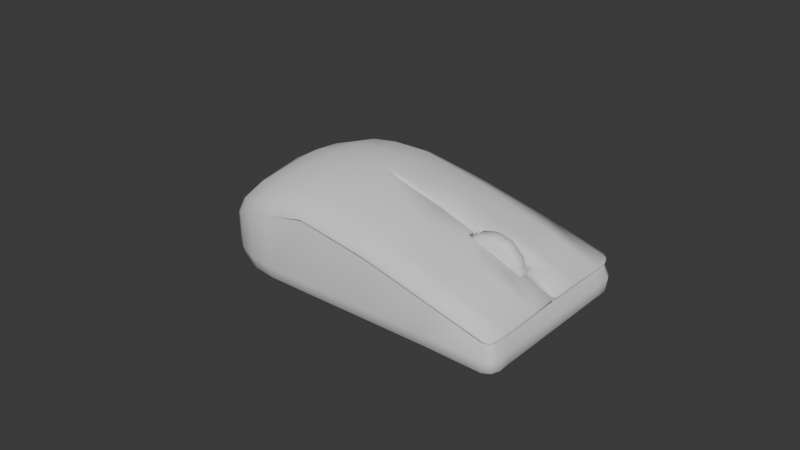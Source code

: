 # Source: Mouse.blend  (saved by Blender 4.5.90; exported with 4.5.12 LTS)
import bpy
from mathutils import Matrix  # noqa: F401  (used for matrix-valued properties, if any)

bpy.ops.wm.read_factory_settings(use_empty=True)
scene = bpy.context.scene
scene.name = 'Scene'

# ---- collections
col_collection = bpy.data.collections.new('Collection'); scene.collection.children.link(col_collection)

# ---- world
world_world = bpy.data.worlds.new('World'); scene.world = world_world
world_world.use_nodes = True; world_world.node_tree.nodes.clear()
_N = world_world.node_tree.nodes; _L = world_world.node_tree.links
n0 = _N.new('ShaderNodeOutputWorld'); n0.name = 'World Output'; n0.location = (200, 100)
n1 = _N.new('ShaderNodeBackground'); n1.name = 'Background'; n1.location = (-200, 100)
n1.inputs[0].default_value = (0.05088, 0.05088, 0.05088, 1.0)
_L.new(n1.outputs[0], n0.inputs[0])
n0.is_active_output = True
world_world.color = (0.05088, 0.05088, 0.05088)
world_world.sun_shadow_jitter_overblur = 0.0

# ---- meshes
me_cube = bpy.data.meshes.new('Cube')
me_cube.from_pydata([(-0.0415, 0.0, 0.009913), (-0.04827, 0.0, 0.004521), (-0.03309, 0.0, 0.015), (-0.02453, 0.0, 0.01705), (-0.01643, 0.0, 0.0175), (-0.04828, 0.008044, 0.002797), (-0.04315, 0.01336, 0.006514), (-0.03701, 0.01979, 0.009886), (-0.03374, 0.009207, 0.01377), (-0.02862, 0.0212, 0.01289), (-0.02509, 0.009294, 0.01641), (-0.02078, 0.0221, 0.01376), (-0.01651, 0.009791, 0.01698), (-0.025, 0.0, -0.0175), (-0.025, 0.02248, -0.0175), (-0.025, 0.009401, -0.0175), (-0.01253, 0.0, -0.0175), (-0.01253, 0.009409, -0.0175), (-0.01253, 0.02249, -0.0175), (-0.005366, 0.009832, 0.01647), (-0.00897, 0.02205, 0.01384), (0.01502, 0.009905, 0.01127), (0.01263, 0.02195, 0.009329), (0.01027, 0.0, -0.0175), (0.01027, 0.009424, -0.0175), (0.01027, 0.02249, -0.0175), (0.03501, 0.009977, 0.003846), (0.03382, 0.02185, 0.002803), (0.03264, 0.0, -0.0175), (0.03264, 0.009438, -0.0175), (0.03264, 0.02249, -0.0175), (0.0475, 0.0, -0.0175), (0.05397, 0.0, -0.01), (0.05125, 0.0, -0.0165), (0.054, 0.0, -0.01375), (-0.055, 0.0, -0.01), (-0.04744, 0.0, -0.0175), (-0.05399, 0.0, -0.01375), (-0.05122, 0.0, -0.0165), (-0.025, 0.03, -0.01), (-0.025, 0.02899, -0.01375), (-0.025, 0.02624, -0.0165), (-0.04667, 0.005807, -0.0175), (-0.05398, 0.007765, -0.01), (-0.05032, 0.006786, -0.0165), (-0.053, 0.007502, -0.01375), (-0.04443, 0.01122, -0.0175), (-0.05098, 0.015, -0.01), (-0.04771, 0.01311, -0.0165), (-0.0501, 0.01449, -0.01375), (-0.04086, 0.01586, -0.0175), (-0.04621, 0.02121, -0.01), (-0.04354, 0.01854, -0.0165), (-0.0455, 0.0205, -0.01375), (-0.03622, 0.01943, -0.0175), (-0.04, 0.02598, -0.01), (-0.03811, 0.02271, -0.0165), (-0.03949, 0.0251, -0.01375), (-0.03064, 0.02174, -0.0175), (-0.03276, 0.02898, -0.01), (-0.0317, 0.02536, -0.0165), (-0.03248, 0.02801, -0.01375), (0.0475, 0.009448, -0.0175), (0.05397, 0.009824, -0.01), (0.05125, 0.0095, -0.0165), (0.054, 0.009638, -0.01375), (0.05397, 0.02188, -0.01), (0.054, 0.02203, -0.01375), (0.05127, 0.02239, -0.01642), (-0.01253, 0.03, -0.01), (-0.01253, 0.02899, -0.01375), (-0.01253, 0.02624, -0.0165), (0.01027, 0.03, -0.01), (0.01027, 0.02899, -0.01375), (0.01027, 0.02624, -0.0165), (0.03264, 0.03, -0.01), (0.03264, 0.02899, -0.01375), (0.03264, 0.02625, -0.0165), (0.0472, 0.02202, -0.01724), (0.05171, 0.03015, -0.01005), (0.05431, 0.02684, -0.01), (0.05339, 0.02894, -0.00993), (0.04794, 0.02641, -0.01683), (0.05041, 0.02541, -0.0165), (0.05087, 0.02918, -0.01389), (0.05416, 0.02586, -0.01375), (0.05317, 0.02817, -0.01375), (-0.0239, 0.02819, 0.01042), (-0.02453, 0.02997, 0.00673), (-0.05355, 0.0, -0.004171), (-0.055, 0.0, -0.009189), (-0.03276, 0.02898, 0.004736), (-0.03173, 0.02703, 0.008732), (-0.04, 0.02598, 0.00152), (-0.03914, 0.0242, 0.005801), (-0.04621, 0.02121, -0.001873), (-0.04545, 0.01926, 0.002198), (-0.05098, 0.015, -0.005999), (-0.05028, 0.01319, -0.001763), (-0.05398, 0.007765, -0.009193), (-0.05251, 0.007836, -0.004159), (0.05321, 0.02167, -0.005354), (0.05319, 0.02177, -0.004495), (0.05326, 0.01001, -0.005057), (0.05338, 0.01004, -0.004103), (-0.01157, 0.02877, 0.01049), (-0.012, 0.02917, 0.009228), (0.01095, 0.02891, 0.006646), (0.0106, 0.02907, 0.005316), (0.03299, 0.02939, 0.001056), (0.03281, 0.02943, -1.564e-05), (0.05314, 0.02627, -0.004536), (0.05309, 0.02633, -0.005325), (0.05092, 0.02933, -0.00386), (0.05084, 0.02937, -0.00465), (0.05244, 0.02825, -0.004351), (0.05243, 0.02827, -0.005228), (0.04315, 0.0005, -0.004413), (0.03376, 0.002895, -0.0005097), (0.02408, 0.0005, 0.003595), (0.02408, 0.002895, 0.003543), (0.04314, 0.002895, -0.004649), (0.03378, 0.0005, -0.0004585), (0.01399, 0.0006281, 0.007887), (-0.005299, 0.0002983, 0.01688), (0.01399, -6.663e-05, 0.007887), (0.02408, 0.0002009, 0.003595), (0.03378, -0.0002788, -0.0004585), (0.04315, 7.909e-06, -0.004413), (0.05211, 0.0002769, -0.004888), (0.01058, 0.02803, 0.005448), (0.05191, 0.009977, -0.005065), (0.03279, 0.02863, -0.0002034), (0.05239, 0.0218, -0.005382), (0.05065, 0.02822, -0.004727), (0.05186, 0.02761, -0.005125), (-0.01204, 0.02825, 0.009197), (0.05222, 0.02614, -0.005201), (-0.002784, 0.0005167, 0.01571), (-0.005302, 0.0009496, 0.01686), (-0.005748, 0.0004798, 0.0169), (-0.005299, 0.0003483, 0.01688), (0.01492, 0.0005167, 0.01071), (0.01506, 0.0009498, 0.01112), (0.05295, 0.0005, -0.004431), (0.0533, 0.0009499, -0.004883), (0.05339, 0.00095, -0.003938), (0.05297, 0.0005, -0.004247), (0.04415, 0.00095, 1.633e-06), (0.0437, 0.0005, -0.0002979), (0.03502, 0.002895, 0.003116), (0.03502, 0.003225, 0.004056), (0.02668, 0.0005, 0.006498), (0.02615, 0.0009499, 0.00715), (0.02614, 0.003214, 0.007322), (0.02667, 0.002895, 0.006445), (0.04414, 0.003225, 0.000373), (0.0437, 0.002895, -0.0002945), (0.05216, 0.00065, -0.004876), (0.05211, 0.0003267, -0.00489), (0.05226, 0.0004588, -0.005319)], [], [(3, 10, 8, 2), (2, 8, 6, 0), (4, 12, 10, 3), (0, 6, 5, 1), (9, 7, 8, 10), (9, 10, 12, 11), (7, 6, 8), (17, 15, 14, 18), (20, 11, 12, 19), (22, 20, 19, 21), (24, 17, 18, 25), (13, 15, 17, 16), (29, 24, 25, 30), (27, 22, 21, 26), (16, 17, 24, 23), (23, 24, 29, 28), (14, 58, 60, 41), (41, 60, 61, 40), (40, 61, 59, 39), (58, 54, 56, 60), (60, 56, 57, 61), (61, 57, 55, 59), (54, 50, 52, 56), (56, 52, 53, 57), (57, 53, 51, 55), (50, 46, 48, 52), (52, 48, 49, 53), (53, 49, 47, 51), (46, 42, 44, 48), (48, 44, 45, 49), (49, 45, 43, 47), (42, 36, 38, 44), (44, 38, 37, 45), (45, 37, 35, 43), (18, 14, 41, 71), (71, 41, 40, 70), (70, 40, 39, 69), (31, 62, 64, 33), (33, 64, 65, 34), (34, 65, 63, 32), (64, 68, 67, 65), (65, 67, 66, 63), (25, 18, 71, 74), (74, 71, 70, 73), (73, 70, 69, 72), (30, 25, 74, 77), (77, 74, 73, 76), (76, 73, 72, 75), (28, 29, 62, 31), (54, 58, 14, 15, 13, 36, 42, 46, 50), (78, 82, 83), (78, 83, 68), (82, 84, 86, 83), (83, 86, 85, 68), (84, 79, 81, 86), (86, 81, 80, 85), (78, 30, 77, 82), (62, 29, 30, 78), (62, 78, 68, 64), (84, 76, 75, 79), (67, 85, 80, 66), (68, 85, 67), (82, 77, 76, 84), (92, 87, 88, 91), (94, 92, 91, 93), (96, 94, 93, 95), (98, 96, 95, 97), (100, 98, 97, 99), (89, 100, 99, 90), (102, 104, 103, 101), (87, 105, 106, 88), (105, 107, 108, 106), (107, 109, 110, 108), (115, 111, 112, 116), (113, 115, 116, 114), (109, 113, 114, 110), (101, 112, 111, 102), (88, 39, 59, 91), (92, 9, 11, 87), (105, 87, 11, 20), (39, 88, 136, 69), (99, 43, 35, 90), (1, 5, 100, 89), (94, 7, 9, 92), (91, 59, 55, 93), (96, 6, 7, 94), (93, 55, 51, 95), (98, 5, 6, 96), (95, 51, 47, 97), (100, 5, 98), (97, 47, 43, 99), (66, 133, 131, 63), (102, 27, 26, 104), (80, 137, 133, 66), (111, 115, 113, 109, 27, 102), (107, 105, 20, 22), (69, 136, 130, 72), (109, 107, 22, 27), (72, 130, 132, 75), (75, 132, 134, 79), (112, 137, 135, 116), (116, 135, 134, 114), (117, 121, 118, 122), (120, 119, 122, 118), (127, 128, 117, 122), (126, 127, 122, 119), (126, 119, 123, 125), (130, 136, 106, 108), (132, 130, 108, 110), (136, 88, 106), (134, 132, 110, 114), (135, 137, 80, 81), (131, 133, 101, 103), (134, 135, 81, 79), (133, 137, 112, 101), (138, 139, 140, 141), (160, 158, 159), (138, 142, 143, 139), (147, 144, 145, 146), (149, 147, 146, 148), (142, 152, 153, 143), (151, 154, 155, 150), (154, 153, 152, 155), (148, 156, 157, 149), (156, 151, 150, 157), (144, 158, 145), (141, 140, 4, 124), (19, 12, 4, 140, 139), (21, 19, 139, 143), (142, 138, 123), (123, 138, 141, 124, 125), (154, 21, 143, 153), (152, 142, 123, 119), (144, 147, 158), (104, 146, 145, 103), (145, 158, 131, 103), (156, 148, 146, 104), (147, 149, 117, 158), (149, 157, 121, 117), (104, 26, 151, 156), (157, 150, 118, 121), (26, 21, 154, 151), (150, 155, 120, 118), (155, 152, 119, 120), (129, 159, 158, 117, 128), (32, 160, 159, 129), (63, 131, 158, 160, 32)])
me_cube.polygons.foreach_set('use_smooth', [True] * 147)
_k = set([(88, 106), (88, 136), (101, 103), (101, 112), (103, 145), (106, 108), (108, 110), (110, 114), (112, 116), (114, 116), (117, 121), (117, 158), (118, 120), (118, 121), (119, 120), (119, 123), (123, 138), (130, 132), (130, 136), (131, 133), (131, 158), (132, 134), (133, 137), (134, 135), (135, 137), (145, 158), (158, 159)])
me_cube.attributes.new('sharp_edge', 'BOOLEAN', 'EDGE').data.foreach_set('value', [ (min(e.vertices), max(e.vertices)) in _k for e in me_cube.edges])
_uv = me_cube.uv_layers.new(name='UVMap')
_uv.uv.foreach_set('vector', [0.255, 0.09403, 0.1736, 0.09086, 0.1706, 0.02521, 0.2517, 0.02758, 0.7568, 0.5674, 0.8352, 0.5674, 0.8662, 0.6395, 0.751, 0.6246, 0.257, 0.1606, 0.1715, 0.1612, 0.1736, 0.09086, 0.255, 0.09403, 0.751, 0.6246, 0.8662, 0.6395, 0.8188, 0.6863, 0.7483, 0.6817, 0.06682, 0.07009, 0.07514, 0.007571, 0.1706, 0.02521, 0.1736, 0.09086, 0.06682, 0.07009, 0.1736, 0.09086, 0.1715, 0.1612, 0.06124, 0.1335, 0.9252, 0.5925, 0.8662, 0.6395, 0.8352, 0.5674, 0.6637, 0.513, 0.6632, 0.6019, 0.5491, 0.6031, 0.5496, 0.5142, 0.06424, 0.232, 0.06124, 0.1335, 0.1715, 0.1612, 0.1731, 0.2556, 0.06639, 0.4239, 0.06424, 0.232, 0.1731, 0.2556, 0.173, 0.439, 0.6645, 0.3503, 0.6637, 0.513, 0.5496, 0.5142, 0.5505, 0.3515, 0.7452, 0.6011, 0.6632, 0.6019, 0.6637, 0.513, 0.7458, 0.5121, 0.6654, 0.1908, 0.6645, 0.3503, 0.5505, 0.3515, 0.5515, 0.192, 0.06699, 0.6173, 0.06639, 0.4239, 0.173, 0.439, 0.1713, 0.6248, 0.7458, 0.5121, 0.6637, 0.513, 0.6645, 0.3503, 0.7468, 0.3494, 0.7468, 0.3494, 0.6645, 0.3503, 0.6654, 0.1908, 0.7477, 0.1899, 0.5491, 0.6031, 0.5553, 0.6433, 0.5235, 0.6462, 0.5161, 0.5984, 0.2573, 0.1881, 0.2571, 0.1293, 0.2808, 0.124, 0.281, 0.1897, 0.281, 0.1897, 0.2808, 0.124, 0.3135, 0.1219, 0.3137, 0.1902, 0.5553, 0.6433, 0.5752, 0.6829, 0.5464, 0.6916, 0.5235, 0.6462, 0.2571, 0.1293, 0.2571, 0.07191, 0.2808, 0.06119, 0.2808, 0.124, 0.2808, 0.124, 0.2808, 0.06119, 0.3134, 0.05717, 0.3135, 0.1219, 0.5752, 0.6829, 0.6062, 0.7157, 0.5825, 0.73, 0.5464, 0.6916, 0.2571, 0.07191, 0.2572, 0.02217, 0.2809, 0.006193, 0.2808, 0.06119, 0.2808, 0.06119, 0.2809, 0.006193, 0.3136, 0.000257, 0.3134, 0.05717, 0.6062, 0.7157, 0.6465, 0.7407, 0.6297, 0.7592, 0.5825, 0.73, 0.9453, 0.8286, 0.8927, 0.8424, 0.8962, 0.8215, 0.9543, 0.8062, 0.9543, 0.8062, 0.8962, 0.8215, 0.8931, 0.7906, 0.9533, 0.7747, 0.6465, 0.7407, 0.6937, 0.7562, 0.6847, 0.7773, 0.6297, 0.7592, 0.8927, 0.8424, 0.8352, 0.8547, 0.8325, 0.8351, 0.8962, 0.8215, 0.8962, 0.8215, 0.8325, 0.8351, 0.8272, 0.8047, 0.8931, 0.7906, 0.6937, 0.7562, 0.7443, 0.7611, 0.7439, 0.7831, 0.6847, 0.7773, 0.8352, 0.8547, 0.7765, 0.8647, 0.7677, 0.8462, 0.8325, 0.8351, 0.8325, 0.8351, 0.7677, 0.8462, 0.7601, 0.8161, 0.8272, 0.8047, 0.5496, 0.5142, 0.5491, 0.6031, 0.5161, 0.5984, 0.5166, 0.5095, 0.2577, 0.2967, 0.2573, 0.1881, 0.281, 0.1897, 0.2815, 0.2982, 0.2815, 0.2982, 0.281, 0.1897, 0.3137, 0.1902, 0.3141, 0.2987, 0.7483, 0.08385, 0.6659, 0.08471, 0.6654, 0.05292, 0.7483, 0.05204, 0.7483, 0.05204, 0.6654, 0.05292, 0.6637, 0.01954, 0.7478, 0.01866, 0.7478, 0.01866, 0.6637, 0.01954, 0.6613, 0.000901, 0.747, -9.817e-09, 0.6654, 0.05292, 0.5529, 0.05355, 0.5556, 0.02068, 0.6637, 0.01954, 0.6637, 0.01954, 0.5556, 0.02068, 0.5561, 0.002007, 0.6613, 0.000901, 0.5505, 0.3515, 0.5496, 0.5142, 0.5166, 0.5095, 0.5175, 0.3468, 0.2586, 0.4953, 0.2577, 0.2967, 0.2815, 0.2982, 0.2823, 0.4968, 0.2823, 0.4968, 0.2815, 0.2982, 0.3141, 0.2987, 0.315, 0.4973, 0.5515, 0.192, 0.5505, 0.3515, 0.5175, 0.3468, 0.5185, 0.1873, 0.2594, 0.69, 0.2586, 0.4953, 0.2823, 0.4968, 0.2832, 0.6916, 0.2832, 0.6916, 0.2823, 0.4968, 0.315, 0.4973, 0.3158, 0.692, 0.7477, 0.1899, 0.6654, 0.1908, 0.6659, 0.08471, 0.7483, 0.08385, 0.5752, 0.6829, 0.5553, 0.6433, 0.5491, 0.6031, 0.6632, 0.6019, 0.7452, 0.6011, 0.7443, 0.7611, 0.6937, 0.7562, 0.6465, 0.7407, 0.6062, 0.7157, 0.5561, 0.0867, 0.5178, 0.07975, 0.5266, 0.06034, 0.5561, 0.0867, 0.5266, 0.06034, 0.5529, 0.05355, 0.5178, 0.07975, 0.4931, 0.04433, 0.502, 0.02711, 0.5266, 0.06034, 0.5266, 0.06034, 0.502, 0.02711, 0.5222, 0.01987, 0.5529, 0.05355, 0.2826, 0.8505, 0.3161, 0.8582, 0.3173, 0.8721, 0.284, 0.8699, 0.502, 0.02711, 0.4944, 0.006448, 0.5128, -6.796e-09, 0.5222, 0.01987, 0.5561, 0.0867, 0.5515, 0.192, 0.5185, 0.1873, 0.5178, 0.07975, 0.6659, 0.08471, 0.6654, 0.1908, 0.5515, 0.192, 0.5561, 0.0867, 0.6659, 0.08471, 0.5561, 0.0867, 0.5529, 0.05355, 0.6654, 0.05292, 0.2826, 0.8505, 0.2832, 0.6916, 0.3158, 0.692, 0.3161, 0.8582, 0.5556, 0.02068, 0.5222, 0.01987, 0.5128, -6.796e-09, 0.5561, 0.002007, 0.5529, 0.05355, 0.5222, 0.01987, 0.5556, 0.02068, 0.2571, 0.8234, 0.2594, 0.69, 0.2832, 0.6916, 0.2826, 0.8505, 0.4771, 0.1292, 0.4921, 0.1981, 0.4597, 0.1937, 0.4421, 0.1215, 0.4515, 0.06313, 0.4771, 0.1292, 0.4421, 0.1215, 0.414, 0.05681, 0.9189, 0.6726, 0.9652, 0.6252, 0.9856, 0.6607, 0.9405, 0.7059, 0.8661, 0.7219, 0.9189, 0.6726, 0.9405, 0.7059, 0.8868, 0.7567, 0.8211, 0.7526, 0.8661, 0.7219, 0.8868, 0.7567, 0.826, 0.7978, 0.7533, 0.7643, 0.8211, 0.7526, 0.826, 0.7978, 0.7588, 0.8092, 0.7984, 0.0907, 0.8865, 0.03879, 0.8896, 0.04359, 0.8013, 0.09392, 0.4921, 0.1981, 0.4931, 0.3058, 0.482, 0.3022, 0.4597, 0.1937, 0.4931, 0.3058, 0.4604, 0.502, 0.4487, 0.4992, 0.482, 0.3022, 0.4604, 0.502, 0.4124, 0.6944, 0.403, 0.6929, 0.4487, 0.4992, 0.7508, 0.1219, 0.7641, 0.11, 0.7659, 0.114, 0.753, 0.1259, 0.3701, 0.8507, 0.366, 0.8633, 0.3583, 0.8632, 0.3632, 0.85, 0.4124, 0.6944, 0.3701, 0.8507, 0.3632, 0.85, 0.403, 0.6929, 0.8013, 0.09392, 0.7659, 0.114, 0.7641, 0.11, 0.7984, 0.0907, 0.4597, 0.1937, 0.3137, 0.1902, 0.3135, 0.1219, 0.4421, 0.1215, 0.01245, 0.05455, 0.06682, 0.07009, 0.06124, 0.1335, 0.005277, 0.1158, 0.002865, 0.2187, 0.005277, 0.1158, 0.06124, 0.1335, 0.06424, 0.232, 0.3137, 0.1902, 0.4597, 0.1937, 0.4818, 0.3014, 0.3141, 0.2987, 0.826, 0.7978, 0.8272, 0.8047, 0.7601, 0.8161, 0.7588, 0.8092, 0.7483, 0.6817, 0.8188, 0.6863, 0.8211, 0.7526, 0.7533, 0.7643, 0.03345, -3.463e-08, 0.07514, 0.007571, 0.06682, 0.07009, 0.01245, 0.05455, 0.4421, 0.1215, 0.3135, 0.1219, 0.3134, 0.05717, 0.414, 0.05681, 0.9189, 0.6726, 0.8662, 0.6395, 0.9252, 0.5925, 0.9652, 0.6252, 0.414, 0.05681, 0.3134, 0.05717, 0.3136, 0.000257, 0.3845, -2.838e-08, 0.8661, 0.7219, 0.8188, 0.6863, 0.8662, 0.6395, 0.9189, 0.6726, 0.9405, 0.7059, 0.9533, 0.7747, 0.8931, 0.7906, 0.8868, 0.7567, 0.8211, 0.7526, 0.8188, 0.6863, 0.8661, 0.7219, 0.8868, 0.7567, 0.8931, 0.7906, 0.8272, 0.8047, 0.826, 0.7978, 0.06177, 0.8179, 0.06545, 0.7931, 0.1684, 0.7884, 0.1666, 0.818, 0.06656, 0.7977, 0.06699, 0.6173, 0.1713, 0.6248, 0.1688, 0.7983, 0.01875, 0.8208, 0.02784, 0.7912, 0.06545, 0.7931, 0.06177, 0.8179, 0.02735, 0.7973, 0.0101, 0.791, 0.0007912, 0.777, 1.097e-08, 0.6148, 0.06699, 0.6173, 0.06656, 0.7977, 0.003555, 0.4165, 0.002865, 0.2187, 0.06424, 0.232, 0.06639, 0.4239, 0.3141, 0.2987, 0.4818, 0.3014, 0.45, 0.4983, 0.315, 0.4973, 1.097e-08, 0.6148, 0.003555, 0.4165, 0.06639, 0.4239, 0.06699, 0.6173, 0.315, 0.4973, 0.45, 0.4983, 0.4014, 0.6923, 0.3158, 0.692, 0.3158, 0.692, 0.4014, 0.6923, 0.3626, 0.8477, 0.3161, 0.8582, 0.7659, 0.114, 0.77, 0.1182, 0.7596, 0.1263, 0.753, 0.1259, 0.753, 0.1259, 0.7596, 0.1263, 0.758, 0.1348, 0.7483, 0.138, 0.2494, 0.7136, 0.2284, 0.7142, 0.2294, 0.6253, 0.2503, 0.6254, 0.2303, 0.5342, 0.2512, 0.5341, 0.2503, 0.6254, 0.2294, 0.6253, 0.2571, 0.6254, 0.2537, 0.7136, 0.2494, 0.7136, 0.2503, 0.6254, 0.2538, 0.5341, 0.2571, 0.6254, 0.2503, 0.6254, 0.2512, 0.5341, 0.2538, 0.5341, 0.2512, 0.5341, 0.251, 0.439, 0.2571, 0.439, 0.8663, 0.343, 0.93, 0.4706, 0.9227, 0.4741, 0.8586, 0.3478, 0.8025, 0.2297, 0.8663, 0.343, 0.8586, 0.3478, 0.7958, 0.2321, 0.93, 0.4706, 0.9645, 0.5674, 0.9227, 0.4741, 0.758, 0.1348, 0.8025, 0.2297, 0.7958, 0.2321, 0.7483, 0.138, 0.01499, 0.7881, 0.02784, 0.7912, 0.01875, 0.8208, 0.0002924, 0.8129, 0.8944, 0.052, 0.8031, 0.0998, 0.8013, 0.09392, 0.8896, 0.04359, 0.3626, 0.8477, 0.3593, 0.8579, 0.3173, 0.8721, 0.3161, 0.8582, 0.8031, 0.0998, 0.77, 0.1182, 0.7659, 0.114, 0.8013, 0.09392, 0.2541, 0.2791, 0.2506, 0.2552, 0.2547, 0.2514, 0.2559, 0.2552, 0.2511, 0.792, 0.2497, 0.7901, 0.2525, 0.7897, 0.9797, 0.02415, 0.9686, 0.1843, 0.9645, 0.1842, 0.9773, 5.888e-09, 0.5265, 0.8686, 0.5281, 0.8685, 0.5316, 0.8717, 0.5233, 0.8721, 0.4962, 0.786, 0.5265, 0.8686, 0.5233, 0.8721, 0.4931, 0.7898, 0.9686, 0.1843, 0.9686, 0.2933, 0.9645, 0.287, 0.9645, 0.1842, 0.7064, 0.869, 0.7108, 0.7866, 0.7162, 0.7939, 0.7142, 0.8723, 0.2307, 0.542, 0.2503, 0.5425, 0.2538, 0.5485, 0.233, 0.5486, 0.5366, 0.7876, 0.5555, 0.7831, 0.5526, 0.7897, 0.5322, 0.7911, 0.7046, 0.9548, 0.7064, 0.869, 0.7142, 0.8723, 0.7116, 0.9537, 0.5281, 0.8685, 0.5322, 0.8617, 0.5316, 0.8717, 0.2559, 0.2552, 0.2547, 0.2514, 0.257, 0.1606, 0.2563, 0.2552, 0.1731, 0.2556, 0.1715, 0.1612, 0.257, 0.1606, 0.2547, 0.2514, 0.2506, 0.2552, 0.173, 0.439, 0.1731, 0.2556, 0.2506, 0.2552, 0.2508, 0.4398, 0.9686, 0.1843, 0.9797, 0.02415, 0.9944, 0.1849, 0.251, 0.439, 0.2541, 0.2791, 0.2559, 0.2552, 0.2563, 0.2552, 0.2571, 0.439, 0.2307, 0.542, 0.173, 0.439, 0.2508, 0.4398, 0.2503, 0.5425, 0.9686, 0.2933, 0.9686, 0.1843, 0.9944, 0.1849, 1.0, 0.2805, 0.5281, 0.8685, 0.5265, 0.8686, 0.5322, 0.8617, 0.8865, 0.03879, 0.9557, 5.453e-09, 0.9584, 0.00468, 0.8896, 0.04359, 0.9584, 0.00468, 0.9645, 0.01062, 0.8944, 0.052, 0.8896, 0.04359, 0.2294, 0.7099, 0.2489, 0.7109, 0.248, 0.798, 0.1688, 0.7983, 0.5265, 0.8686, 0.4962, 0.786, 0.5322, 0.7831, 0.5322, 0.8617, 0.5322, 0.7911, 0.5526, 0.7897, 0.5555, 0.8278, 0.535, 0.8272, 0.1688, 0.7983, 0.1713, 0.6248, 0.2301, 0.6244, 0.2294, 0.7099, 0.7116, 0.9537, 0.7142, 0.8723, 0.7475, 0.8747, 0.7483, 0.9641, 0.1713, 0.6248, 0.173, 0.439, 0.2307, 0.542, 0.2301, 0.6244, 0.7142, 0.8723, 0.7162, 0.7939, 0.7483, 0.7831, 0.7475, 0.8747, 0.6837, 0.7833, 0.7046, 0.7831, 0.7046, 0.8162, 0.6837, 0.8163, 0.2529, 0.7897, 0.2525, 0.7897, 0.2497, 0.7901, 0.2494, 0.7136, 0.2537, 0.7136, 0.252, 0.8181, 0.2511, 0.792, 0.2525, 0.7897, 0.2529, 0.7897, 0.1666, 0.818, 0.1684, 0.7884, 0.2497, 0.7901, 0.2511, 0.792, 0.252, 0.8181])
me_cube.update()
me_cylinder = bpy.data.meshes.new('Cylinder')
me_cylinder.from_pydata([(0.0, 0.00325, 0.01), (0.0, -0.00325, 0.01), (0.005, 0.00325, 0.00866), (0.005, -0.00325, 0.00866), (0.00866, 0.00325, 0.005), (0.00866, -0.00325, 0.005), (0.01, 0.00325, 1.421e-10), (0.01, -0.00325, -1.421e-10), (0.00866, 0.00325, -0.005), (0.00866, -0.00325, -0.005), (0.005, 0.00325, -0.00866), (0.005, -0.00325, -0.00866), (0.0, 0.00325, -0.01), (0.0, -0.00325, -0.01), (-0.005, 0.00325, -0.00866), (-0.005, -0.00325, -0.00866), (-0.00866, 0.00325, -0.005), (-0.00866, -0.00325, -0.005), (-0.01, 0.00325, 1.421e-10), (-0.01, -0.00325, -1.421e-10), (-0.00866, 0.00325, 0.005), (-0.00866, -0.00325, 0.005), (-0.005, 0.00325, 0.00866), (-0.005, -0.00325, 0.00866)], [], [(0, 1, 3, 2), (2, 3, 5, 4), (4, 5, 7, 6), (6, 7, 9, 8), (8, 9, 11, 10), (10, 11, 13, 12), (12, 13, 15, 14), (14, 15, 17, 16), (16, 17, 19, 18), (18, 19, 21, 20), (3, 1, 23, 21, 19, 17, 15, 13, 11, 9, 7, 5), (20, 21, 23, 22), (22, 23, 1, 0), (0, 2, 4, 6, 8, 10, 12, 14, 16, 18, 20, 22)])
me_cylinder.polygons.foreach_set('use_smooth', [True] * 14)
_uv = me_cylinder.uv_layers.new(name='UVMap')
_uv.uv.foreach_set('vector', [1.0, 0.5, 1.0, 1.0, 0.9167, 1.0, 0.9167, 0.5, 0.9167, 0.5, 0.9167, 1.0, 0.8333, 1.0, 0.8333, 0.5, 0.8333, 0.5, 0.8333, 1.0, 0.75, 1.0, 0.75, 0.5, 0.75, 0.5, 0.75, 1.0, 0.6667, 1.0, 0.6667, 0.5, 0.6667, 0.5, 0.6667, 1.0, 0.5833, 1.0, 0.5833, 0.5, 0.5833, 0.5, 0.5833, 1.0, 0.5, 1.0, 0.5, 0.5, 0.5, 0.5, 0.5, 1.0, 0.4167, 1.0, 0.4167, 0.5, 0.4167, 0.5, 0.4167, 1.0, 0.3333, 1.0, 0.3333, 0.5, 0.3333, 0.5, 0.3333, 1.0, 0.25, 1.0, 0.25, 0.5, 0.25, 0.5, 0.25, 1.0, 0.1667, 1.0, 0.1667, 0.5, 0.37, 0.4578, 0.25, 0.49, 0.13, 0.4578, 0.04215, 0.37, 0.01, 0.25, 0.04215, 0.13, 0.13, 0.04215, 0.25, 0.01, 0.37, 0.04215, 0.4578, 0.13, 0.49, 0.25, 0.4578, 0.37, 0.1667, 0.5, 0.1667, 1.0, 0.08333, 1.0, 0.08333, 0.5, 0.08333, 0.5, 0.08333, 1.0, 7.451e-08, 1.0, 7.451e-08, 0.5, 0.75, 0.49, 0.87, 0.4578, 0.9578, 0.37, 0.99, 0.25, 0.9578, 0.13, 0.87, 0.04215, 0.75, 0.01, 0.63, 0.04215, 0.5422, 0.13, 0.51, 0.25, 0.5422, 0.37, 0.63, 0.4578])
me_cylinder.update()

# ---- objects
ob_mouse_body = bpy.data.objects.new('Mouse Body', me_cube)
ob_cylinder = bpy.data.objects.new('Cylinder', me_cylinder)

# ---- transforms, parenting, visibility, modifiers, constraints
ob_mouse_body.location = (0.0, 0.0, 0.0175)
_m = ob_mouse_body.modifiers.new('Mirror', 'MIRROR')
_m.use_axis = (False, True, False)
ob_cylinder.parent = ob_mouse_body
ob_cylinder.matrix_parent_inverse = Matrix(((1.0, -0.0, 0.0, -0.0), (-0.0, 1.0, -0.0, 0.0), (0.0, -0.0, 1.0, -0.0175), (-0.0, 0.0, -0.0, 1.0)))
ob_cylinder.location = (0.03321, 0.0, 0.01584)
ob_cylinder.scale = (1.0, 0.7692, 1.0)
_m = ob_cylinder.modifiers.new('Bevel', 'BEVEL')
_m.width = 0.001
_m.width_pct = 0.001

# ---- collection membership
col_collection.objects.link(ob_mouse_body)
col_collection.objects.link(ob_cylinder)

# ---- scene / render settings (as saved in the file)
scene.frame_start = 1; scene.frame_end = 250; scene.frame_set(1)
scene.render.engine = 'BLENDER_EEVEE_NEXT'
bpy.context.view_layer.update()

# ---- added for rendering (the .blend has no active camera and no usable light): camera, sun
cam_auto = bpy.data.cameras.new('AutoCamera')
cam_auto.lens = 50.0
cam_auto.sensor_width = 36.0
cam_auto.clip_end = 1000.0
ob_auto_camera = bpy.data.objects.new('AutoCamera', cam_auto)
scene.collection.objects.link(ob_auto_camera)
ob_auto_camera.location = (0.184702, -0.222054, 0.165536)
ob_auto_camera.rotation_euler = (1.09748, -7.21219e-08, 0.694738)
scene.camera = ob_auto_camera
light_auto_sun = bpy.data.lights.new('AutoSun', 'SUN')
light_auto_sun.energy = 3.0
light_auto_sun.angle = 0.0523599
ob_auto_sun = bpy.data.objects.new('AutoSun', light_auto_sun)
scene.collection.objects.link(ob_auto_sun)
ob_auto_sun.rotation_euler = (0.872665, 0.174533, 0.523599)
bpy.context.view_layer.update()
